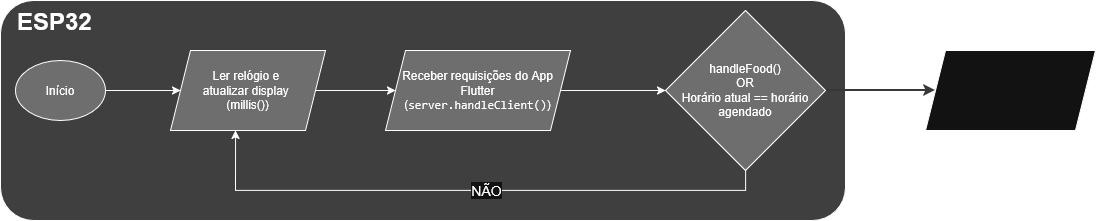

The diagram above was exported from draw.io. Its source (the exported page's mxGraphModel, read from the mxfile embedded in the PNG):
<mxGraphModel dx="1414" dy="787" grid="1" gridSize="10" guides="1" tooltips="1" connect="1" arrows="1" fold="1" page="1" pageScale="1" pageWidth="827" pageHeight="1169" math="0" shadow="0">
  <root>
    <mxCell id="0" />
    <mxCell id="1" parent="0" />
    <mxCell id="DuYlv4f1dH1ENoDE4276-29" parent="1" style="rounded=1;whiteSpace=wrap;html=1;fillColor=light-dark(#000000, #3f3f3f);fillStyle=solid;" value="" vertex="1">
      <mxGeometry height="220" width="845" x="5" y="10" as="geometry" />
    </mxCell>
    <mxCell id="DuYlv4f1dH1ENoDE4276-9" edge="1" parent="1" source="DuYlv4f1dH1ENoDE4276-7" style="edgeStyle=orthogonalEdgeStyle;rounded=0;orthogonalLoop=1;jettySize=auto;html=1;entryX=0;entryY=0.5;entryDx=0;entryDy=0;" target="DuYlv4f1dH1ENoDE4276-10" value="">
      <mxGeometry relative="1" as="geometry">
        <mxPoint x="175" y="90" as="targetPoint" />
      </mxGeometry>
    </mxCell>
    <mxCell id="DuYlv4f1dH1ENoDE4276-7" parent="1" style="ellipse;whiteSpace=wrap;html=1;fillColor=light-dark(#000000,#6E6E6E);" value="&lt;div&gt;Início&lt;/div&gt;" vertex="1">
      <mxGeometry height="60" width="90" x="20" y="70" as="geometry" />
    </mxCell>
    <mxCell id="DuYlv4f1dH1ENoDE4276-12" edge="1" parent="1" source="DuYlv4f1dH1ENoDE4276-10" style="edgeStyle=orthogonalEdgeStyle;rounded=0;orthogonalLoop=1;jettySize=auto;html=1;" target="DuYlv4f1dH1ENoDE4276-11" value="">
      <mxGeometry relative="1" as="geometry" />
    </mxCell>
    <mxCell id="DuYlv4f1dH1ENoDE4276-10" parent="1" style="shape=parallelogram;perimeter=parallelogramPerimeter;whiteSpace=wrap;html=1;fixedSize=1;fillColor=light-dark(#000000,#6E6E6E);fillStyle=solid;" value="&lt;div&gt;Ler relógio e&amp;nbsp;&lt;/div&gt;&lt;div&gt;atualizar display&amp;nbsp;&lt;/div&gt;&lt;div&gt;(millis())&lt;/div&gt;" vertex="1">
      <mxGeometry height="80" width="155" x="175" y="60" as="geometry" />
    </mxCell>
    <mxCell id="DuYlv4f1dH1ENoDE4276-14" edge="1" parent="1" source="DuYlv4f1dH1ENoDE4276-11" style="edgeStyle=orthogonalEdgeStyle;rounded=0;orthogonalLoop=1;jettySize=auto;html=1;fontSize=13;strokeWidth=1;" target="DuYlv4f1dH1ENoDE4276-13" value="">
      <mxGeometry relative="1" as="geometry" />
    </mxCell>
    <mxCell id="DuYlv4f1dH1ENoDE4276-11" parent="1" style="shape=parallelogram;perimeter=parallelogramPerimeter;whiteSpace=wrap;html=1;fixedSize=1;fillColor=light-dark(#000000,#6E6E6E);" value="Receber requisições do App Flutter (&lt;code data-path-to-node=&quot;8,3,0&quot; data-index-in-node=&quot;52&quot;&gt;server.handleClient()&lt;/code&gt;)" vertex="1">
      <mxGeometry height="80" width="185" x="390" y="60" as="geometry" />
    </mxCell>
    <mxCell id="DuYlv4f1dH1ENoDE4276-26" edge="1" parent="1" source="DuYlv4f1dH1ENoDE4276-13" style="edgeStyle=orthogonalEdgeStyle;rounded=0;orthogonalLoop=1;jettySize=auto;html=1;strokeColor=light-dark(#000000,#383838);strokeWidth=2;" target="DuYlv4f1dH1ENoDE4276-25" value="">
      <mxGeometry relative="1" as="geometry" />
    </mxCell>
    <mxCell id="DuYlv4f1dH1ENoDE4276-13" parent="1" style="rhombus;whiteSpace=wrap;html=1;fillColor=light-dark(#000000,#6E6E6E);" value="&lt;div&gt;&lt;font&gt;handleFood()&lt;/font&gt;&lt;/div&gt;&lt;div&gt;&lt;font&gt;OR&lt;/font&gt;&lt;/div&gt;&lt;div&gt;&lt;font&gt;Horário atual == horário agendado&lt;/font&gt;&lt;/div&gt;" vertex="1">
      <mxGeometry height="160" width="160" x="670" y="20" as="geometry" />
    </mxCell>
    <mxCell id="DuYlv4f1dH1ENoDE4276-22" edge="1" parent="1" source="DuYlv4f1dH1ENoDE4276-13" style="edgeStyle=orthogonalEdgeStyle;rounded=0;orthogonalLoop=1;jettySize=auto;html=1;exitX=0.5;exitY=1;exitDx=0;exitDy=0;entryX=0.419;entryY=1;entryDx=0;entryDy=0;entryPerimeter=0;" target="DuYlv4f1dH1ENoDE4276-10">
      <mxGeometry relative="1" as="geometry" />
    </mxCell>
    <mxCell id="DuYlv4f1dH1ENoDE4276-23" connectable="0" parent="DuYlv4f1dH1ENoDE4276-22" style="edgeLabel;html=1;align=center;verticalAlign=middle;resizable=0;points=[];fillColor=light-dark(#000000,#383838);spacingTop=-1;" value="&lt;font style=&quot;font-size: 14px;&quot;&gt;NÃO&lt;/font&gt;" vertex="1">
      <mxGeometry relative="1" x="-0.0375" y="2" as="geometry">
        <mxPoint x="4" y="-2" as="offset" />
      </mxGeometry>
    </mxCell>
    <mxCell id="DuYlv4f1dH1ENoDE4276-25" parent="1" style="shape=parallelogram;perimeter=parallelogramPerimeter;whiteSpace=wrap;html=1;fixedSize=1;" value="" vertex="1">
      <mxGeometry height="80" width="170" x="930" y="60" as="geometry" />
    </mxCell>
    <mxCell id="DuYlv4f1dH1ENoDE4276-28" parent="1" style="text;html=1;whiteSpace=wrap;overflow=hidden;rounded=0;" value="&lt;h1 style=&quot;margin-top: 0px;&quot;&gt;ESP32&lt;/h1&gt;" vertex="1">
      <mxGeometry height="40" width="100" x="20" y="10" as="geometry" />
    </mxCell>
  </root>
</mxGraphModel>